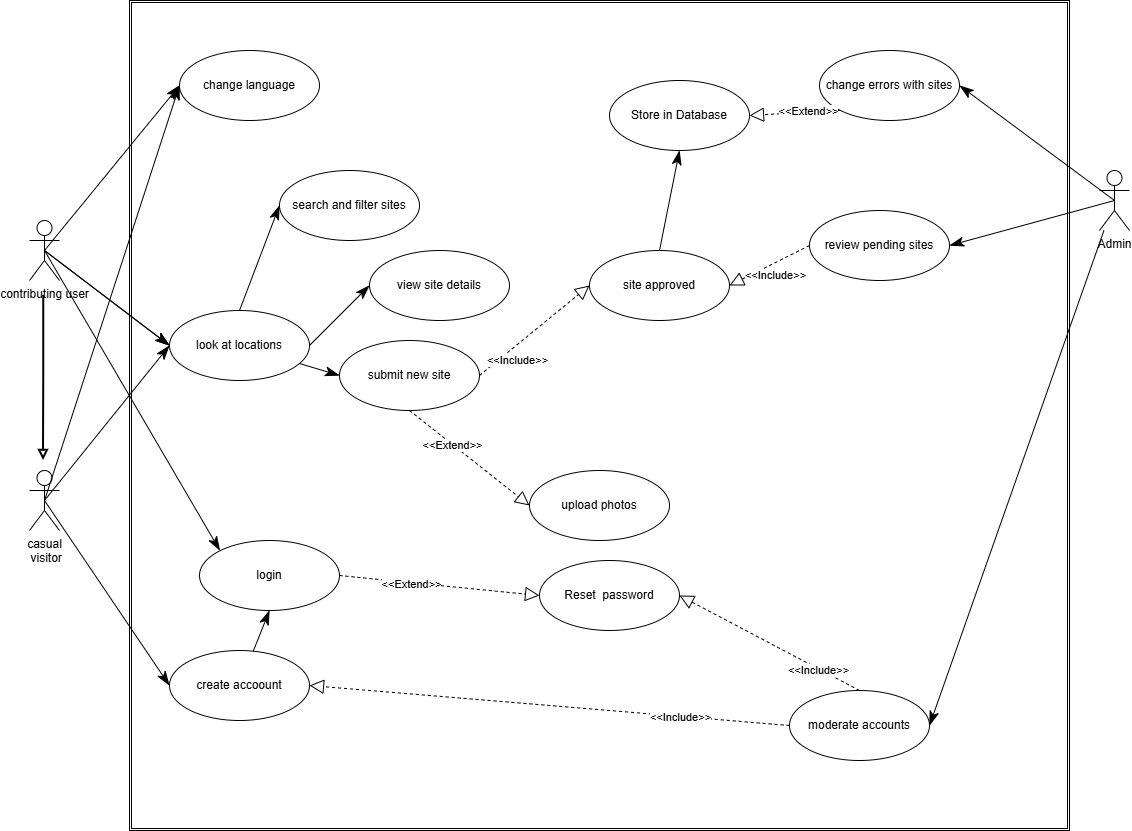

The diagram above was exported from draw.io. Its source (the exported page's mxGraphModel, read from the mxfile embedded in the PNG):
<mxGraphModel dx="2769" dy="875" grid="1" gridSize="10" guides="1" tooltips="1" connect="1" arrows="1" fold="1" page="1" pageScale="1" pageWidth="827" pageHeight="1169" math="0" shadow="0">
  <root>
    <mxCell id="0" />
    <mxCell id="1" parent="0" />
    <mxCell id="NPIwZPNqX0w2d8T9MHj5-10" parent="1" style="shape=ext;double=1;rounded=0;whiteSpace=wrap;html=1;fillColor=light-dark(#FFFFFF,#FFFFFF);strokeColor=light-dark(#000000,#000000);" value="" vertex="1">
      <mxGeometry height="830" width="940" x="-520" y="90" as="geometry" />
    </mxCell>
    <mxCell id="NPIwZPNqX0w2d8T9MHj5-1" parent="1" style="shape=umlActor;verticalLabelPosition=bottom;verticalAlign=top;html=1;outlineConnect=0;strokeWidth=1;" value="&lt;div&gt;casual&lt;/div&gt;&lt;div&gt;&lt;span style=&quot;background-color: transparent; color: light-dark(rgb(0, 0, 0), rgb(255, 255, 255));&quot;&gt;&amp;nbsp;visitor&lt;/span&gt;&lt;/div&gt;" vertex="1">
      <mxGeometry height="60" width="30" x="-620" y="560" as="geometry" />
    </mxCell>
    <mxCell id="NPIwZPNqX0w2d8T9MHj5-8" edge="1" parent="1" style="edgeStyle=orthogonalEdgeStyle;rounded=0;orthogonalLoop=1;jettySize=auto;html=1;endArrow=block;endFill=0;strokeWidth=2;sourcePerimeterSpacing=0;strokeColor=light-dark(#000000,#000000);">
      <mxGeometry relative="1" as="geometry">
        <mxPoint x="-605.71" y="385" as="sourcePoint" />
        <mxPoint x="-606" y="550" as="targetPoint" />
      </mxGeometry>
    </mxCell>
    <mxCell id="NPIwZPNqX0w2d8T9MHj5-2" parent="1" style="shape=umlActor;verticalLabelPosition=bottom;verticalAlign=top;html=1;outlineConnect=0;" value="&lt;div&gt;contributing user&lt;br&gt;&lt;div&gt;&lt;br&gt;&lt;/div&gt;&lt;/div&gt;" vertex="1">
      <mxGeometry height="60" width="30" x="-620" y="310" as="geometry" />
    </mxCell>
    <mxCell id="NPIwZPNqX0w2d8T9MHj5-3" parent="1" style="shape=umlActor;verticalLabelPosition=bottom;verticalAlign=top;html=1;outlineConnect=0;" value="Admin&lt;div&gt;&lt;br&gt;&lt;/div&gt;" vertex="1">
      <mxGeometry height="60" width="30" x="450" y="260" as="geometry" />
    </mxCell>
    <mxCell id="NPIwZPNqX0w2d8T9MHj5-11" parent="1" style="ellipse;whiteSpace=wrap;html=1;" value="create accoount" vertex="1">
      <mxGeometry height="70" width="140" x="-480" y="740" as="geometry" />
    </mxCell>
    <mxCell id="NPIwZPNqX0w2d8T9MHj5-14" parent="1" style="ellipse;whiteSpace=wrap;html=1;" value="review pending sites" vertex="1">
      <mxGeometry height="70" width="140" x="160" y="300" as="geometry" />
    </mxCell>
    <mxCell id="NPIwZPNqX0w2d8T9MHj5-16" parent="1" style="ellipse;whiteSpace=wrap;html=1;" value="submit new site" vertex="1">
      <mxGeometry height="70" width="140" x="-310" y="430" as="geometry" />
    </mxCell>
    <mxCell id="NPIwZPNqX0w2d8T9MHj5-21" edge="1" parent="1" source="NPIwZPNqX0w2d8T9MHj5-18" style="endArrow=classicThin;endFill=1;endSize=12;html=1;rounded=0;exitX=0.5;exitY=0.5;exitDx=0;exitDy=0;exitPerimeter=0;entryX=0;entryY=0.5;entryDx=0;entryDy=0;strokeColor=light-dark(#000000,#000000);" target="NPIwZPNqX0w2d8T9MHj5-16" value="">
      <mxGeometry relative="1" width="160" as="geometry">
        <mxPoint x="100" y="280" as="sourcePoint" />
        <mxPoint x="260" y="280" as="targetPoint" />
      </mxGeometry>
    </mxCell>
    <mxCell id="NPIwZPNqX0w2d8T9MHj5-23" edge="1" parent="1" source="NPIwZPNqX0w2d8T9MHj5-2" style="endArrow=classicThin;endFill=1;endSize=12;html=1;rounded=0;exitX=0.5;exitY=0.5;exitDx=0;exitDy=0;exitPerimeter=0;entryX=0;entryY=0.5;entryDx=0;entryDy=0;strokeColor=light-dark(#000000,#000000);" target="NPIwZPNqX0w2d8T9MHj5-18" value="">
      <mxGeometry relative="1" width="160" as="geometry">
        <mxPoint x="-10" y="310" as="sourcePoint" />
        <mxPoint x="85" y="325" as="targetPoint" />
      </mxGeometry>
    </mxCell>
    <mxCell id="NPIwZPNqX0w2d8T9MHj5-24" edge="1" parent="1" source="NPIwZPNqX0w2d8T9MHj5-1" style="endArrow=classicThin;endFill=1;endSize=12;html=1;rounded=0;exitX=0.5;exitY=0.5;exitDx=0;exitDy=0;exitPerimeter=0;entryX=0;entryY=0.5;entryDx=0;entryDy=0;strokeColor=light-dark(#000000,#000000);" target="NPIwZPNqX0w2d8T9MHj5-18" value="">
      <mxGeometry relative="1" width="160" as="geometry">
        <mxPoint x="-30" y="285" as="sourcePoint" />
        <mxPoint x="65" y="190" as="targetPoint" />
      </mxGeometry>
    </mxCell>
    <mxCell id="NPIwZPNqX0w2d8T9MHj5-25" edge="1" parent="1" source="NPIwZPNqX0w2d8T9MHj5-1" style="endArrow=classicThin;endFill=1;endSize=12;html=1;rounded=0;exitX=0.5;exitY=0.5;exitDx=0;exitDy=0;exitPerimeter=0;entryX=0;entryY=0.5;entryDx=0;entryDy=0;strokeColor=light-dark(#000000,#000000);" target="NPIwZPNqX0w2d8T9MHj5-11" value="">
      <mxGeometry relative="1" width="160" as="geometry">
        <mxPoint x="-280" y="140" as="sourcePoint" />
        <mxPoint x="-185" y="235" as="targetPoint" />
      </mxGeometry>
    </mxCell>
    <mxCell id="NPIwZPNqX0w2d8T9MHj5-26" edge="1" parent="1" source="NPIwZPNqX0w2d8T9MHj5-3" style="endArrow=classicThin;endFill=1;endSize=12;html=1;rounded=0;entryX=1;entryY=0.5;entryDx=0;entryDy=0;exitX=0.5;exitY=0.5;exitDx=0;exitDy=0;exitPerimeter=0;" target="NPIwZPNqX0w2d8T9MHj5-14" value="">
      <mxGeometry relative="1" width="160" as="geometry">
        <mxPoint x="110" y="210" as="sourcePoint" />
        <mxPoint x="270" y="210" as="targetPoint" />
      </mxGeometry>
    </mxCell>
    <mxCell id="NPIwZPNqX0w2d8T9MHj5-27" parent="1" style="ellipse;whiteSpace=wrap;html=1;" value="change errors with sites" vertex="1">
      <mxGeometry height="70" width="140" x="170" y="140" as="geometry" />
    </mxCell>
    <mxCell id="NPIwZPNqX0w2d8T9MHj5-28" edge="1" parent="1" source="NPIwZPNqX0w2d8T9MHj5-3" style="endArrow=classicThin;endFill=1;endSize=12;html=1;rounded=0;entryX=1;entryY=0.5;entryDx=0;entryDy=0;exitX=0.5;exitY=0.5;exitDx=0;exitDy=0;exitPerimeter=0;" target="NPIwZPNqX0w2d8T9MHj5-27" value="">
      <mxGeometry relative="1" width="160" as="geometry">
        <mxPoint x="320" y="220" as="sourcePoint" />
        <mxPoint x="480" y="220" as="targetPoint" />
      </mxGeometry>
    </mxCell>
    <mxCell id="NPIwZPNqX0w2d8T9MHj5-30" edge="1" parent="1" source="NPIwZPNqX0w2d8T9MHj5-16" style="endArrow=block;dashed=1;endFill=0;endSize=12;html=1;rounded=0;exitX=0.5;exitY=1;exitDx=0;exitDy=0;entryX=0;entryY=0.5;entryDx=0;entryDy=0;" target="NPIwZPNqX0w2d8T9MHj5-32" value="">
      <mxGeometry relative="1" width="160" as="geometry">
        <mxPoint x="-90" y="430" as="sourcePoint" />
        <mxPoint x="-210" y="521.5789473684213" as="targetPoint" />
      </mxGeometry>
    </mxCell>
    <mxCell id="NPIwZPNqX0w2d8T9MHj5-31" connectable="0" parent="NPIwZPNqX0w2d8T9MHj5-30" style="edgeLabel;html=1;align=center;verticalAlign=middle;resizable=0;points=[];" value="&amp;lt;&amp;lt;Extend&amp;gt;&amp;gt;" vertex="1">
      <mxGeometry relative="1" x="-0.2839" y="-1" as="geometry">
        <mxPoint as="offset" />
      </mxGeometry>
    </mxCell>
    <mxCell id="NPIwZPNqX0w2d8T9MHj5-32" parent="1" style="ellipse;whiteSpace=wrap;html=1;" value="upload photos" vertex="1">
      <mxGeometry height="70" width="140" x="-120" y="560" as="geometry" />
    </mxCell>
    <mxCell id="NPIwZPNqX0w2d8T9MHj5-33" parent="1" style="ellipse;whiteSpace=wrap;html=1;" value="moderate accounts" vertex="1">
      <mxGeometry height="70" width="140" x="140" y="780" as="geometry" />
    </mxCell>
    <mxCell id="NPIwZPNqX0w2d8T9MHj5-34" edge="1" parent="1" source="NPIwZPNqX0w2d8T9MHj5-3" style="endArrow=classicThin;endFill=1;endSize=12;html=1;rounded=0;entryX=1;entryY=0.5;entryDx=0;entryDy=0;" target="NPIwZPNqX0w2d8T9MHj5-33" value="">
      <mxGeometry relative="1" width="160" as="geometry">
        <mxPoint x="240" y="390" as="sourcePoint" />
        <mxPoint x="400" y="390" as="targetPoint" />
      </mxGeometry>
    </mxCell>
    <mxCell id="NPIwZPNqX0w2d8T9MHj5-35" edge="1" parent="1" source="NPIwZPNqX0w2d8T9MHj5-33" style="endArrow=block;dashed=1;endFill=0;endSize=12;html=1;rounded=0;entryX=1;entryY=0.5;entryDx=0;entryDy=0;exitX=0;exitY=0.5;exitDx=0;exitDy=0;" target="NPIwZPNqX0w2d8T9MHj5-11" value="">
      <mxGeometry relative="1" width="160" as="geometry">
        <mxPoint y="390" as="sourcePoint" />
        <mxPoint x="160" y="390" as="targetPoint" />
      </mxGeometry>
    </mxCell>
    <mxCell id="NPIwZPNqX0w2d8T9MHj5-36" connectable="0" parent="NPIwZPNqX0w2d8T9MHj5-35" style="edgeLabel;html=1;align=center;verticalAlign=middle;resizable=0;points=[];" value="&amp;lt;&amp;lt;&lt;span style=&quot;background-color: light-dark(#ffffff, var(--ge-dark-color, #121212)); color: light-dark(rgb(0, 0, 0), rgb(255, 255, 255));&quot;&gt;Include&amp;gt;&amp;gt;&lt;/span&gt;" vertex="1">
      <mxGeometry relative="1" x="-0.5446" y="1" as="geometry">
        <mxPoint as="offset" />
      </mxGeometry>
    </mxCell>
    <mxCell id="NPIwZPNqX0w2d8T9MHj5-37" parent="1" style="ellipse;whiteSpace=wrap;html=1;" value="Store in Database" vertex="1">
      <mxGeometry height="70" width="140" x="-40" y="170" as="geometry" />
    </mxCell>
    <mxCell id="NPIwZPNqX0w2d8T9MHj5-38" parent="1" style="ellipse;whiteSpace=wrap;html=1;" value="site approved" vertex="1">
      <mxGeometry height="70" width="140" x="-60" y="340" as="geometry" />
    </mxCell>
    <mxCell id="NPIwZPNqX0w2d8T9MHj5-41" edge="1" parent="1" source="NPIwZPNqX0w2d8T9MHj5-38" style="endArrow=classicThin;endFill=1;endSize=12;html=1;rounded=0;exitX=0.5;exitY=0;exitDx=0;exitDy=0;entryX=0.5;entryY=1;entryDx=0;entryDy=0;strokeColor=light-dark(#000000,#000000);" target="NPIwZPNqX0w2d8T9MHj5-37" value="">
      <mxGeometry relative="1" width="160" as="geometry">
        <mxPoint x="10" y="420" as="sourcePoint" />
        <mxPoint x="165" y="475" as="targetPoint" />
      </mxGeometry>
    </mxCell>
    <mxCell id="NPIwZPNqX0w2d8T9MHj5-42" edge="1" parent="1" source="NPIwZPNqX0w2d8T9MHj5-14" style="endArrow=block;dashed=1;endFill=0;endSize=12;html=1;rounded=0;entryX=1;entryY=0.5;entryDx=0;entryDy=0;exitX=0;exitY=0.5;exitDx=0;exitDy=0;" target="NPIwZPNqX0w2d8T9MHj5-38" value="">
      <mxGeometry relative="1" width="160" as="geometry">
        <mxPoint x="309" y="360" as="sourcePoint" />
        <mxPoint x="59" y="340" as="targetPoint" />
      </mxGeometry>
    </mxCell>
    <mxCell id="NPIwZPNqX0w2d8T9MHj5-43" connectable="0" parent="NPIwZPNqX0w2d8T9MHj5-42" style="edgeLabel;html=1;align=center;verticalAlign=middle;resizable=0;points=[];" value="&amp;lt;&amp;lt;&lt;span style=&quot;background-color: light-dark(#ffffff, var(--ge-dark-color, #121212)); color: light-dark(rgb(0, 0, 0), rgb(255, 255, 255));&quot;&gt;Include&amp;gt;&amp;gt;&lt;/span&gt;" vertex="1">
      <mxGeometry relative="1" x="-0.5446" y="1" as="geometry">
        <mxPoint x="-17" y="20" as="offset" />
      </mxGeometry>
    </mxCell>
    <mxCell id="NPIwZPNqX0w2d8T9MHj5-45" edge="1" parent="1" source="NPIwZPNqX0w2d8T9MHj5-16" style="endArrow=block;dashed=1;endFill=0;endSize=12;html=1;rounded=0;entryX=0;entryY=0.5;entryDx=0;entryDy=0;exitX=1;exitY=0.5;exitDx=0;exitDy=0;" target="NPIwZPNqX0w2d8T9MHj5-38" value="">
      <mxGeometry relative="1" width="160" as="geometry">
        <mxPoint x="240" y="390" as="sourcePoint" />
        <mxPoint x="170" y="390" as="targetPoint" />
      </mxGeometry>
    </mxCell>
    <mxCell id="NPIwZPNqX0w2d8T9MHj5-46" connectable="0" parent="NPIwZPNqX0w2d8T9MHj5-45" style="edgeLabel;html=1;align=center;verticalAlign=middle;resizable=0;points=[];" value="&amp;lt;&amp;lt;&lt;span style=&quot;background-color: light-dark(#ffffff, var(--ge-dark-color, #121212)); color: light-dark(rgb(0, 0, 0), rgb(255, 255, 255));&quot;&gt;Include&amp;gt;&amp;gt;&lt;/span&gt;" vertex="1">
      <mxGeometry relative="1" x="-0.5446" y="1" as="geometry">
        <mxPoint x="13" y="6" as="offset" />
      </mxGeometry>
    </mxCell>
    <mxCell id="NPIwZPNqX0w2d8T9MHj5-47" parent="1" style="ellipse;whiteSpace=wrap;html=1;" value="view site details" vertex="1">
      <mxGeometry height="70" width="140" x="-280" y="340" as="geometry" />
    </mxCell>
    <mxCell id="NPIwZPNqX0w2d8T9MHj5-48" parent="1" style="ellipse;whiteSpace=wrap;html=1;" value="change language" vertex="1">
      <mxGeometry height="70" width="140" x="-470" y="140" as="geometry" />
    </mxCell>
    <mxCell id="NPIwZPNqX0w2d8T9MHj5-50" edge="1" parent="1" source="NPIwZPNqX0w2d8T9MHj5-18" style="endArrow=classicThin;endFill=1;endSize=12;html=1;rounded=0;exitX=1;exitY=0.5;exitDx=0;exitDy=0;entryX=0;entryY=0.5;entryDx=0;entryDy=0;strokeColor=light-dark(#000000,#000000);" target="NPIwZPNqX0w2d8T9MHj5-47" value="">
      <mxGeometry relative="1" width="160" as="geometry">
        <mxPoint x="-220" y="345" as="sourcePoint" />
        <mxPoint x="-85" y="310" as="targetPoint" />
      </mxGeometry>
    </mxCell>
    <mxCell id="NPIwZPNqX0w2d8T9MHj5-51" edge="1" parent="1" source="NPIwZPNqX0w2d8T9MHj5-1" style="endArrow=classicThin;endFill=1;endSize=12;html=1;rounded=0;exitX=0.5;exitY=0.5;exitDx=0;exitDy=0;entryX=0;entryY=0.5;entryDx=0;entryDy=0;strokeColor=light-dark(#000000,#000000);exitPerimeter=0;" target="NPIwZPNqX0w2d8T9MHj5-48" value="">
      <mxGeometry relative="1" width="160" as="geometry">
        <mxPoint x="-220" y="265" as="sourcePoint" />
        <mxPoint x="-190" y="240" as="targetPoint" />
      </mxGeometry>
    </mxCell>
    <mxCell id="NPIwZPNqX0w2d8T9MHj5-52" edge="1" parent="1" source="NPIwZPNqX0w2d8T9MHj5-2" style="endArrow=classicThin;endFill=1;endSize=12;html=1;rounded=0;exitX=0.5;exitY=0.5;exitDx=0;exitDy=0;entryX=0;entryY=0.5;entryDx=0;entryDy=0;strokeColor=light-dark(#000000,#000000);exitPerimeter=0;" target="NPIwZPNqX0w2d8T9MHj5-48" value="">
      <mxGeometry relative="1" width="160" as="geometry">
        <mxPoint x="-270" y="210" as="sourcePoint" />
        <mxPoint x="-135" y="265" as="targetPoint" />
      </mxGeometry>
    </mxCell>
    <mxCell id="NPIwZPNqX0w2d8T9MHj5-53" parent="1" style="ellipse;whiteSpace=wrap;html=1;" value="login&lt;span style=&quot;color: rgba(0, 0, 0, 0); font-family: monospace; font-size: 0px; text-align: start; text-wrap-mode: nowrap;&quot;&gt;%3CmxGraphModel%3E%3Croot%3E%3CmxCell%20id%3D%220%22%2F%3E%3CmxCell%20id%3D%221%22%20parent%3D%220%22%2F%3E%3CmxCell%20id%3D%222%22%20edge%3D%221%22%20parent%3D%221%22%20style%3D%22endArrow%3DclassicThin%3BendFill%3D1%3BendSize%3D12%3Bhtml%3D1%3Brounded%3D0%3BexitX%3D0.5%3BexitY%3D0.5%3BexitDx%3D0%3BexitDy%3D0%3BentryX%3D0%3BentryY%3D0.5%3BentryDx%3D0%3BentryDy%3D0%3BstrokeColor%3Dlight-dark(%23000000%2C%23000000)%3BexitPerimeter%3D0%3B%22%20value%3D%22%22%3E%3CmxGeometry%20relative%3D%221%22%20width%3D%22160%22%20as%3D%22geometry%22%3E%3CmxPoint%20x%3D%22-105%22%20y%3D%22240%22%20as%3D%22sourcePoint%22%2F%3E%3CmxPoint%20x%3D%2230%22%20y%3D%22295%22%20as%3D%22targetPoint%22%2F%3E%3C%2FmxGeometry%3E%3C%2FmxCell%3E%3C%2Froot%3E%3C%2FmxGraphModel%3E&lt;/span&gt;" vertex="1">
      <mxGeometry height="70" width="140" x="-450" y="630" as="geometry" />
    </mxCell>
    <mxCell id="NPIwZPNqX0w2d8T9MHj5-54" parent="1" style="ellipse;whiteSpace=wrap;html=1;" value="Reset&amp;nbsp; password" vertex="1">
      <mxGeometry height="70" width="140" x="-110" y="650" as="geometry" />
    </mxCell>
    <mxCell id="NPIwZPNqX0w2d8T9MHj5-55" edge="1" parent="1" source="NPIwZPNqX0w2d8T9MHj5-53" style="endArrow=block;dashed=1;endFill=0;endSize=12;html=1;rounded=0;exitX=1;exitY=0.5;exitDx=0;exitDy=0;entryX=0;entryY=0.5;entryDx=0;entryDy=0;" target="NPIwZPNqX0w2d8T9MHj5-54" value="">
      <mxGeometry relative="1" width="160" as="geometry">
        <mxPoint x="-110" y="560" as="sourcePoint" />
        <mxPoint x="-80" y="635" as="targetPoint" />
      </mxGeometry>
    </mxCell>
    <mxCell id="NPIwZPNqX0w2d8T9MHj5-56" connectable="0" parent="NPIwZPNqX0w2d8T9MHj5-55" style="edgeLabel;html=1;align=center;verticalAlign=middle;resizable=0;points=[];" value="&amp;lt;&amp;lt;Extend&amp;gt;&amp;gt;" vertex="1">
      <mxGeometry relative="1" x="-0.2839" y="-1" as="geometry">
        <mxPoint as="offset" />
      </mxGeometry>
    </mxCell>
    <mxCell id="NPIwZPNqX0w2d8T9MHj5-62" edge="1" parent="1" source="NPIwZPNqX0w2d8T9MHj5-2" style="endArrow=classicThin;endFill=1;endSize=12;html=1;rounded=0;exitX=0.5;exitY=0.5;exitDx=0;exitDy=0;exitPerimeter=0;entryX=0;entryY=0.5;entryDx=0;entryDy=0;strokeColor=light-dark(#000000,#000000);" target="NPIwZPNqX0w2d8T9MHj5-18" value="">
      <mxGeometry relative="1" width="160" as="geometry">
        <mxPoint x="-605" y="420" as="sourcePoint" />
        <mxPoint x="-230" y="375" as="targetPoint" />
      </mxGeometry>
    </mxCell>
    <mxCell id="NPIwZPNqX0w2d8T9MHj5-18" parent="1" style="ellipse;whiteSpace=wrap;html=1;" value="look at locations" vertex="1">
      <mxGeometry height="70" width="140" x="-480" y="400" as="geometry" />
    </mxCell>
    <mxCell id="NPIwZPNqX0w2d8T9MHj5-63" edge="1" parent="1" source="NPIwZPNqX0w2d8T9MHj5-27" style="endArrow=block;dashed=1;endFill=0;endSize=12;html=1;rounded=0;exitX=0;exitY=1;exitDx=0;exitDy=0;entryX=1;entryY=0.5;entryDx=0;entryDy=0;" target="NPIwZPNqX0w2d8T9MHj5-37" value="">
      <mxGeometry relative="1" width="160" as="geometry">
        <mxPoint x="-110" y="570" as="sourcePoint" />
        <mxPoint x="30" y="595" as="targetPoint" />
      </mxGeometry>
    </mxCell>
    <mxCell id="NPIwZPNqX0w2d8T9MHj5-64" connectable="0" parent="NPIwZPNqX0w2d8T9MHj5-63" style="edgeLabel;html=1;align=center;verticalAlign=middle;resizable=0;points=[];" value="&amp;lt;&amp;lt;Extend&amp;gt;&amp;gt;" vertex="1">
      <mxGeometry relative="1" x="-0.2839" y="-1" as="geometry">
        <mxPoint as="offset" />
      </mxGeometry>
    </mxCell>
    <mxCell id="NPIwZPNqX0w2d8T9MHj5-65" edge="1" parent="1" source="NPIwZPNqX0w2d8T9MHj5-2" style="endArrow=classicThin;endFill=1;endSize=12;html=1;rounded=0;exitX=0.5;exitY=0.5;exitDx=0;exitDy=0;strokeColor=light-dark(#000000,#000000);exitPerimeter=0;entryX=0;entryY=0;entryDx=0;entryDy=0;" target="NPIwZPNqX0w2d8T9MHj5-53" value="">
      <mxGeometry relative="1" width="160" as="geometry">
        <mxPoint x="-560" y="435" as="sourcePoint" />
        <mxPoint x="-510" y="540" as="targetPoint" />
      </mxGeometry>
    </mxCell>
    <mxCell id="NPIwZPNqX0w2d8T9MHj5-66" edge="1" parent="1" source="NPIwZPNqX0w2d8T9MHj5-11" style="endArrow=classicThin;endFill=1;endSize=12;html=1;rounded=0;entryX=0.5;entryY=1;entryDx=0;entryDy=0;strokeColor=light-dark(#000000,#000000);" target="NPIwZPNqX0w2d8T9MHj5-53" value="">
      <mxGeometry relative="1" width="160" as="geometry">
        <mxPoint x="-410" y="455" as="sourcePoint" />
        <mxPoint x="-135" y="310" as="targetPoint" />
      </mxGeometry>
    </mxCell>
    <mxCell id="NPIwZPNqX0w2d8T9MHj5-67" edge="1" parent="1" source="NPIwZPNqX0w2d8T9MHj5-33" style="endArrow=block;dashed=1;endFill=0;endSize=12;html=1;rounded=0;entryX=1;entryY=0.5;entryDx=0;entryDy=0;exitX=0.5;exitY=0;exitDx=0;exitDy=0;" target="NPIwZPNqX0w2d8T9MHj5-54" value="">
      <mxGeometry relative="1" width="160" as="geometry">
        <mxPoint x="324" y="160" as="sourcePoint" />
        <mxPoint x="70" y="170" as="targetPoint" />
      </mxGeometry>
    </mxCell>
    <mxCell id="NPIwZPNqX0w2d8T9MHj5-68" connectable="0" parent="NPIwZPNqX0w2d8T9MHj5-67" style="edgeLabel;html=1;align=center;verticalAlign=middle;resizable=0;points=[];" value="&amp;lt;&amp;lt;&lt;span style=&quot;background-color: light-dark(#ffffff, var(--ge-dark-color, #121212)); color: light-dark(rgb(0, 0, 0), rgb(255, 255, 255));&quot;&gt;Include&amp;gt;&amp;gt;&lt;/span&gt;" vertex="1">
      <mxGeometry relative="1" x="-0.5446" y="1" as="geometry">
        <mxPoint as="offset" />
      </mxGeometry>
    </mxCell>
    <mxCell id="NPIwZPNqX0w2d8T9MHj5-71" parent="1" style="ellipse;whiteSpace=wrap;html=1;" value="search and filter sites" vertex="1">
      <mxGeometry height="70" width="140" x="-370" y="260" as="geometry" />
    </mxCell>
    <mxCell id="NPIwZPNqX0w2d8T9MHj5-72" edge="1" parent="1" source="NPIwZPNqX0w2d8T9MHj5-18" style="endArrow=classicThin;endFill=1;endSize=12;html=1;rounded=0;entryX=0;entryY=0.5;entryDx=0;entryDy=0;exitX=0.5;exitY=0;exitDx=0;exitDy=0;" target="NPIwZPNqX0w2d8T9MHj5-71" value="">
      <mxGeometry relative="1" width="160" as="geometry">
        <mxPoint x="-340" y="620" as="sourcePoint" />
        <mxPoint x="-180" y="620" as="targetPoint" />
      </mxGeometry>
    </mxCell>
  </root>
</mxGraphModel>